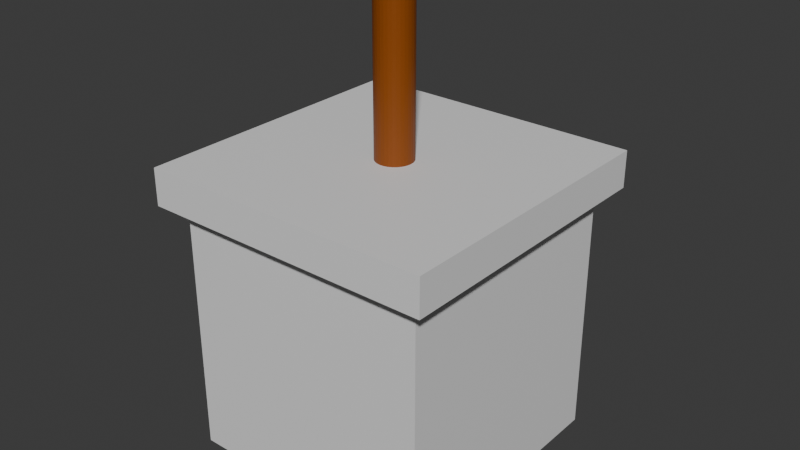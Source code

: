 # Source: counter.blend  (saved by Blender 4.0.36; exported with 4.5.12 LTS)
import bpy
from mathutils import Matrix  # noqa: F401  (used for matrix-valued properties, if any)

bpy.ops.wm.read_factory_settings(use_empty=True)
scene = bpy.context.scene
scene.name = 'Scene'

# ---- collections
col_collection = bpy.data.collections.new('Collection'); scene.collection.children.link(col_collection)

# ---- materials (node trees are filled in below, after node groups)
mat_counterwhite = bpy.data.materials.new('counterwhite')
mat_counterwhite.use_transparent_shadow = False
mat_proteinbrown = bpy.data.materials.new('proteinbrown')
mat_proteinbrown.use_transparent_shadow = False
mat_capred = bpy.data.materials.new('capred')
mat_capred.use_transparent_shadow = False
mat_cupboardhandle = bpy.data.materials.new('cupboardhandle')
mat_cupboardhandle.use_transparent_shadow = False
mat_cupboarddoor = bpy.data.materials.new('cupboarddoor')
mat_cupboarddoor.use_transparent_shadow = False

# ---- material node trees
mat_counterwhite.use_nodes = True; mat_counterwhite.node_tree.nodes.clear()
_N = mat_counterwhite.node_tree.nodes; _L = mat_counterwhite.node_tree.links
n0 = _N.new('ShaderNodeBsdfPrincipled'); n0.name = 'Principled BSDF'; n0.location = (10, 300)
n0.inputs[3].default_value = 1.45
n1 = _N.new('ShaderNodeOutputMaterial'); n1.name = 'Material Output'; n1.location = (300, 300)
_L.new(n0.outputs[0], n1.inputs[0])
n1.is_active_output = True
mat_proteinbrown.use_nodes = True; mat_proteinbrown.node_tree.nodes.clear()
_N = mat_proteinbrown.node_tree.nodes; _L = mat_proteinbrown.node_tree.links
n0 = _N.new('ShaderNodeBsdfPrincipled'); n0.name = 'Principled BSDF'; n0.location = (10, 300)
n0.inputs[0].default_value = (0.2582, 0.05951, 0.0003035, 1.0)
n0.inputs[3].default_value = 1.45
n1 = _N.new('ShaderNodeOutputMaterial'); n1.name = 'Material Output'; n1.location = (300, 300)
_L.new(n0.outputs[0], n1.inputs[0])
n1.is_active_output = True
mat_capred.use_nodes = True; mat_capred.node_tree.nodes.clear()
_N = mat_capred.node_tree.nodes; _L = mat_capred.node_tree.links
n0 = _N.new('ShaderNodeBsdfPrincipled'); n0.name = 'Principled BSDF'; n0.location = (10, 300)
n0.inputs[0].default_value = (0.8, 0.005009, 0.005351, 1.0)
n0.inputs[3].default_value = 1.45
n1 = _N.new('ShaderNodeOutputMaterial'); n1.name = 'Material Output'; n1.location = (300, 300)
_L.new(n0.outputs[0], n1.inputs[0])
n1.is_active_output = True
mat_cupboardhandle.use_nodes = True; mat_cupboardhandle.node_tree.nodes.clear()
_N = mat_cupboardhandle.node_tree.nodes; _L = mat_cupboardhandle.node_tree.links
n0 = _N.new('ShaderNodeBsdfPrincipled'); n0.name = 'Principled BSDF'; n0.location = (10, 300)
n0.inputs[0].default_value = (0.0, 0.0, 0.0, 1.0)
n0.inputs[3].default_value = 1.45
n1 = _N.new('ShaderNodeOutputMaterial'); n1.name = 'Material Output'; n1.location = (300, 300)
_L.new(n0.outputs[0], n1.inputs[0])
n1.is_active_output = True
mat_cupboarddoor.use_nodes = True; mat_cupboarddoor.node_tree.nodes.clear()
_N = mat_cupboarddoor.node_tree.nodes; _L = mat_cupboarddoor.node_tree.links
n0 = _N.new('ShaderNodeBsdfPrincipled'); n0.name = 'Principled BSDF'; n0.location = (10, 300)
n0.inputs[0].default_value = (0.1248, 0.1248, 0.1248, 1.0)
n0.inputs[3].default_value = 1.45
n1 = _N.new('ShaderNodeOutputMaterial'); n1.name = 'Material Output'; n1.location = (300, 300)
_L.new(n0.outputs[0], n1.inputs[0])
n1.is_active_output = True

# ---- world
world_world = bpy.data.worlds.new('World'); scene.world = world_world
world_world.use_nodes = True; world_world.node_tree.nodes.clear()
_N = world_world.node_tree.nodes; _L = world_world.node_tree.links
n0 = _N.new('ShaderNodeOutputWorld'); n0.name = 'World Output'; n0.location = (300, 300)
n1 = _N.new('ShaderNodeBackground'); n1.name = 'Background'; n1.location = (10, 300)
n1.inputs[0].default_value = (0.05088, 0.05088, 0.05088, 1.0)
_L.new(n1.outputs[0], n0.inputs[0])
n0.is_active_output = True
world_world.color = (0.05088, 0.05088, 0.05088)
world_world.use_sun_shadow = False
world_world.sun_shadow_jitter_overblur = 0.0

# ---- meshes
me_cube = bpy.data.meshes.new('Cube')
me_cube.from_pydata([(-1.0, -1.0, -1.0), (-1.0, -1.0, 1.0), (-1.0, 1.0, -1.0), (-1.0, 1.0, 1.0), (1.0, -1.0, -1.0), (1.0, -1.0, 1.0), (1.0, 1.0, -1.0), (1.0, 1.0, 1.0)], [], [(0, 1, 3, 2), (2, 3, 7, 6), (6, 7, 5, 4), (4, 5, 1, 0), (2, 6, 4, 0), (7, 3, 1, 5)])
_uv = me_cube.uv_layers.new(name='UVMap')
_uv.uv.foreach_set('vector', [0.375, 0.0, 0.625, 0.0, 0.625, 0.25, 0.375, 0.25, 0.375, 0.25, 0.625, 0.25, 0.625, 0.5, 0.375, 0.5, 0.375, 0.5, 0.625, 0.5, 0.625, 0.75, 0.375, 0.75, 0.375, 0.75, 0.625, 0.75, 0.625, 1.0, 0.375, 1.0, 0.125, 0.5, 0.375, 0.5, 0.375, 0.75, 0.125, 0.75, 0.625, 0.5, 0.875, 0.5, 0.875, 0.75, 0.625, 0.75])
me_cube.materials.append(mat_counterwhite)
me_cube.update()
me_cube_001 = bpy.data.meshes.new('Cube.001')
me_cube_001.from_pydata([(-1.0, -1.0, -1.0), (-1.0, -1.0, 1.0), (-1.0, 1.0, -1.0), (-1.0, 1.0, 1.0), (1.0, -1.0, -1.0), (1.0, -1.0, 1.0), (1.0, 1.0, -1.0), (1.0, 1.0, 1.0)], [], [(0, 1, 3, 2), (2, 3, 7, 6), (6, 7, 5, 4), (4, 5, 1, 0), (2, 6, 4, 0), (7, 3, 1, 5)])
_uv = me_cube_001.uv_layers.new(name='UVMap')
_uv.uv.foreach_set('vector', [0.375, 0.0, 0.625, 0.0, 0.625, 0.25, 0.375, 0.25, 0.375, 0.25, 0.625, 0.25, 0.625, 0.5, 0.375, 0.5, 0.375, 0.5, 0.625, 0.5, 0.625, 0.75, 0.375, 0.75, 0.375, 0.75, 0.625, 0.75, 0.625, 1.0, 0.375, 1.0, 0.125, 0.5, 0.375, 0.5, 0.375, 0.75, 0.125, 0.75, 0.625, 0.5, 0.875, 0.5, 0.875, 0.75, 0.625, 0.75])
me_cube_001.materials.append(mat_counterwhite)
me_cube_001.update()
me_cylinder = bpy.data.meshes.new('Cylinder')
me_cylinder.from_pydata([(0.0, 1.0, -1.0), (0.0, 1.0, 1.0), (0.1951, 0.9808, -1.0), (0.1951, 0.9808, 1.0), (0.3827, 0.9239, -1.0), (0.3827, 0.9239, 1.0), (0.5556, 0.8315, -1.0), (0.5556, 0.8315, 1.0), (0.7071, 0.7071, -1.0), (0.7071, 0.7071, 1.0), (0.8315, 0.5556, -1.0), (0.8315, 0.5556, 1.0), (0.9239, 0.3827, -1.0), (0.9239, 0.3827, 1.0), (0.9808, 0.1951, -1.0), (0.9808, 0.1951, 1.0), (1.0, 0.0, -1.0), (1.0, 0.0, 1.0), (0.9808, -0.1951, -1.0), (0.9808, -0.1951, 1.0), (0.9239, -0.3827, -1.0), (0.9239, -0.3827, 1.0), (0.8315, -0.5556, -1.0), (0.8315, -0.5556, 1.0), (0.7071, -0.7071, -1.0), (0.7071, -0.7071, 1.0), (0.5556, -0.8315, -1.0), (0.5556, -0.8315, 1.0), (0.3827, -0.9239, -1.0), (0.3827, -0.9239, 1.0), (0.1951, -0.9808, -1.0), (0.1951, -0.9808, 1.0), (0.0, -1.0, -1.0), (0.0, -1.0, 1.0), (-0.1951, -0.9808, -1.0), (-0.1951, -0.9808, 1.0), (-0.3827, -0.9239, -1.0), (-0.3827, -0.9239, 1.0), (-0.5556, -0.8315, -1.0), (-0.5556, -0.8315, 1.0), (-0.7071, -0.7071, -1.0), (-0.7071, -0.7071, 1.0), (-0.8315, -0.5556, -1.0), (-0.8315, -0.5556, 1.0), (-0.9239, -0.3827, -1.0), (-0.9239, -0.3827, 1.0), (-0.9808, -0.1951, -1.0), (-0.9808, -0.1951, 1.0), (-1.0, 0.0, -1.0), (-1.0, 0.0, 1.0), (-0.9808, 0.1951, -1.0), (-0.9808, 0.1951, 1.0), (-0.9239, 0.3827, -1.0), (-0.9239, 0.3827, 1.0), (-0.8315, 0.5556, -1.0), (-0.8315, 0.5556, 1.0), (-0.7071, 0.7071, -1.0), (-0.7071, 0.7071, 1.0), (-0.5556, 0.8315, -1.0), (-0.5556, 0.8315, 1.0), (-0.3827, 0.9239, -1.0), (-0.3827, 0.9239, 1.0), (-0.1951, 0.9808, -1.0), (-0.1951, 0.9808, 1.0)], [], [(0, 1, 3, 2), (2, 3, 5, 4), (4, 5, 7, 6), (6, 7, 9, 8), (8, 9, 11, 10), (10, 11, 13, 12), (12, 13, 15, 14), (14, 15, 17, 16), (16, 17, 19, 18), (18, 19, 21, 20), (20, 21, 23, 22), (22, 23, 25, 24), (24, 25, 27, 26), (26, 27, 29, 28), (28, 29, 31, 30), (30, 31, 33, 32), (32, 33, 35, 34), (34, 35, 37, 36), (36, 37, 39, 38), (38, 39, 41, 40), (40, 41, 43, 42), (42, 43, 45, 44), (44, 45, 47, 46), (46, 47, 49, 48), (48, 49, 51, 50), (50, 51, 53, 52), (52, 53, 55, 54), (54, 55, 57, 56), (56, 57, 59, 58), (58, 59, 61, 60), (3, 1, 63, 61, 59, 57, 55, 53, 51, 49, 47, 45, 43, 41, 39, 37, 35, 33, 31, 29, 27, 25, 23, 21, 19, 17, 15, 13, 11, 9, 7, 5), (60, 61, 63, 62), (62, 63, 1, 0), (0, 2, 4, 6, 8, 10, 12, 14, 16, 18, 20, 22, 24, 26, 28, 30, 32, 34, 36, 38, 40, 42, 44, 46, 48, 50, 52, 54, 56, 58, 60, 62)])
_uv = me_cylinder.uv_layers.new(name='UVMap')
_uv.uv.foreach_set('vector', [1.0, 0.5, 1.0, 1.0, 0.9688, 1.0, 0.9688, 0.5, 0.9688, 0.5, 0.9688, 1.0, 0.9375, 1.0, 0.9375, 0.5, 0.9375, 0.5, 0.9375, 1.0, 0.9062, 1.0, 0.9062, 0.5, 0.9062, 0.5, 0.9062, 1.0, 0.875, 1.0, 0.875, 0.5, 0.875, 0.5, 0.875, 1.0, 0.8438, 1.0, 0.8438, 0.5, 0.8438, 0.5, 0.8438, 1.0, 0.8125, 1.0, 0.8125, 0.5, 0.8125, 0.5, 0.8125, 1.0, 0.7812, 1.0, 0.7812, 0.5, 0.7812, 0.5, 0.7812, 1.0, 0.75, 1.0, 0.75, 0.5, 0.75, 0.5, 0.75, 1.0, 0.7188, 1.0, 0.7188, 0.5, 0.7188, 0.5, 0.7188, 1.0, 0.6875, 1.0, 0.6875, 0.5, 0.6875, 0.5, 0.6875, 1.0, 0.6562, 1.0, 0.6562, 0.5, 0.6562, 0.5, 0.6562, 1.0, 0.625, 1.0, 0.625, 0.5, 0.625, 0.5, 0.625, 1.0, 0.5938, 1.0, 0.5938, 0.5, 0.5938, 0.5, 0.5938, 1.0, 0.5625, 1.0, 0.5625, 0.5, 0.5625, 0.5, 0.5625, 1.0, 0.5312, 1.0, 0.5312, 0.5, 0.5312, 0.5, 0.5312, 1.0, 0.5, 1.0, 0.5, 0.5, 0.5, 0.5, 0.5, 1.0, 0.4688, 1.0, 0.4688, 0.5, 0.4688, 0.5, 0.4688, 1.0, 0.4375, 1.0, 0.4375, 0.5, 0.4375, 0.5, 0.4375, 1.0, 0.4062, 1.0, 0.4062, 0.5, 0.4062, 0.5, 0.4062, 1.0, 0.375, 1.0, 0.375, 0.5, 0.375, 0.5, 0.375, 1.0, 0.3438, 1.0, 0.3438, 0.5, 0.3438, 0.5, 0.3438, 1.0, 0.3125, 1.0, 0.3125, 0.5, 0.3125, 0.5, 0.3125, 1.0, 0.2812, 1.0, 0.2812, 0.5, 0.2812, 0.5, 0.2812, 1.0, 0.25, 1.0, 0.25, 0.5, 0.25, 0.5, 0.25, 1.0, 0.2188, 1.0, 0.2188, 0.5, 0.2188, 0.5, 0.2188, 1.0, 0.1875, 1.0, 0.1875, 0.5, 0.1875, 0.5, 0.1875, 1.0, 0.1562, 1.0, 0.1562, 0.5, 0.1562, 0.5, 0.1562, 1.0, 0.125, 1.0, 0.125, 0.5, 0.125, 0.5, 0.125, 1.0, 0.09375, 1.0, 0.09375, 0.5, 0.09375, 0.5, 0.09375, 1.0, 0.0625, 1.0, 0.0625, 0.5, 0.2968, 0.4854, 0.25, 0.49, 0.2032, 0.4854, 0.1582, 0.4717, 0.1167, 0.4496, 0.08029, 0.4197, 0.05045, 0.3833, 0.02827, 0.3418, 0.01461, 0.2968, 0.01, 0.25, 0.01461, 0.2032, 0.02827, 0.1582, 0.05045, 0.1167, 0.08029, 0.08029, 0.1167, 0.05045, 0.1582, 0.02827, 0.2032, 0.01461, 0.25, 0.01, 0.2968, 0.01461, 0.3418, 0.02827, 0.3833, 0.05045, 0.4197, 0.08029, 0.4496, 0.1167, 0.4717, 0.1582, 0.4854, 0.2032, 0.49, 0.25, 0.4854, 0.2968, 0.4717, 0.3418, 0.4496, 0.3833, 0.4197, 0.4197, 0.3833, 0.4496, 0.3418, 0.4717, 0.0625, 0.5, 0.0625, 1.0, 0.03125, 1.0, 0.03125, 0.5, 0.03125, 0.5, 0.03125, 1.0, 0.0, 1.0, 0.0, 0.5, 0.75, 0.49, 0.7968, 0.4854, 0.8418, 0.4717, 0.8833, 0.4496, 0.9197, 0.4197, 0.9496, 0.3833, 0.9717, 0.3418, 0.9854, 0.2968, 0.99, 0.25, 0.9854, 0.2032, 0.9717, 0.1582, 0.9496, 0.1167, 0.9197, 0.08029, 0.8833, 0.05045, 0.8418, 0.02827, 0.7968, 0.01461, 0.75, 0.01, 0.7032, 0.01461, 0.6582, 0.02827, 0.6167, 0.05045, 0.5803, 0.08029, 0.5504, 0.1167, 0.5283, 0.1582, 0.5146, 0.2032, 0.51, 0.25, 0.5146, 0.2968, 0.5283, 0.3418, 0.5504, 0.3833, 0.5803, 0.4197, 0.6167, 0.4496, 0.6582, 0.4717, 0.7032, 0.4854])
me_cylinder.materials.append(mat_proteinbrown)
me_cylinder.update()
me_cylinder_001 = bpy.data.meshes.new('Cylinder.001')
me_cylinder_001.from_pydata([(0.0, 1.0, -1.0), (0.0, 1.0, 1.0), (0.1951, 0.9808, -1.0), (0.1951, 0.9808, 1.0), (0.3827, 0.9239, -1.0), (0.3827, 0.9239, 1.0), (0.5556, 0.8315, -1.0), (0.5556, 0.8315, 1.0), (0.7071, 0.7071, -1.0), (0.7071, 0.7071, 1.0), (0.8315, 0.5556, -1.0), (0.8315, 0.5556, 1.0), (0.9239, 0.3827, -1.0), (0.9239, 0.3827, 1.0), (0.9808, 0.1951, -1.0), (0.9808, 0.1951, 1.0), (1.0, 0.0, -1.0), (1.0, 0.0, 1.0), (0.9808, -0.1951, -1.0), (0.9808, -0.1951, 1.0), (0.9239, -0.3827, -1.0), (0.9239, -0.3827, 1.0), (0.8315, -0.5556, -1.0), (0.8315, -0.5556, 1.0), (0.7071, -0.7071, -1.0), (0.7071, -0.7071, 1.0), (0.5556, -0.8315, -1.0), (0.5556, -0.8315, 1.0), (0.3827, -0.9239, -1.0), (0.3827, -0.9239, 1.0), (0.1951, -0.9808, -1.0), (0.1951, -0.9808, 1.0), (0.0, -1.0, -1.0), (0.0, -1.0, 1.0), (-0.1951, -0.9808, -1.0), (-0.1951, -0.9808, 1.0), (-0.3827, -0.9239, -1.0), (-0.3827, -0.9239, 1.0), (-0.5556, -0.8315, -1.0), (-0.5556, -0.8315, 1.0), (-0.7071, -0.7071, -1.0), (-0.7071, -0.7071, 1.0), (-0.8315, -0.5556, -1.0), (-0.8315, -0.5556, 1.0), (-0.9239, -0.3827, -1.0), (-0.9239, -0.3827, 1.0), (-0.9808, -0.1951, -1.0), (-0.9808, -0.1951, 1.0), (-1.0, 0.0, -1.0), (-1.0, 0.0, 1.0), (-0.9808, 0.1951, -1.0), (-0.9808, 0.1951, 1.0), (-0.9239, 0.3827, -1.0), (-0.9239, 0.3827, 1.0), (-0.8315, 0.5556, -1.0), (-0.8315, 0.5556, 1.0), (-0.7071, 0.7071, -1.0), (-0.7071, 0.7071, 1.0), (-0.5556, 0.8315, -1.0), (-0.5556, 0.8315, 1.0), (-0.3827, 0.9239, -1.0), (-0.3827, 0.9239, 1.0), (-0.1951, 0.9808, -1.0), (-0.1951, 0.9808, 1.0)], [], [(0, 1, 3, 2), (2, 3, 5, 4), (4, 5, 7, 6), (6, 7, 9, 8), (8, 9, 11, 10), (10, 11, 13, 12), (12, 13, 15, 14), (14, 15, 17, 16), (16, 17, 19, 18), (18, 19, 21, 20), (20, 21, 23, 22), (22, 23, 25, 24), (24, 25, 27, 26), (26, 27, 29, 28), (28, 29, 31, 30), (30, 31, 33, 32), (32, 33, 35, 34), (34, 35, 37, 36), (36, 37, 39, 38), (38, 39, 41, 40), (40, 41, 43, 42), (42, 43, 45, 44), (44, 45, 47, 46), (46, 47, 49, 48), (48, 49, 51, 50), (50, 51, 53, 52), (52, 53, 55, 54), (54, 55, 57, 56), (56, 57, 59, 58), (58, 59, 61, 60), (3, 1, 63, 61, 59, 57, 55, 53, 51, 49, 47, 45, 43, 41, 39, 37, 35, 33, 31, 29, 27, 25, 23, 21, 19, 17, 15, 13, 11, 9, 7, 5), (60, 61, 63, 62), (62, 63, 1, 0), (0, 2, 4, 6, 8, 10, 12, 14, 16, 18, 20, 22, 24, 26, 28, 30, 32, 34, 36, 38, 40, 42, 44, 46, 48, 50, 52, 54, 56, 58, 60, 62)])
_uv = me_cylinder_001.uv_layers.new(name='UVMap')
_uv.uv.foreach_set('vector', [1.0, 0.5, 1.0, 1.0, 0.9688, 1.0, 0.9688, 0.5, 0.9688, 0.5, 0.9688, 1.0, 0.9375, 1.0, 0.9375, 0.5, 0.9375, 0.5, 0.9375, 1.0, 0.9062, 1.0, 0.9062, 0.5, 0.9062, 0.5, 0.9062, 1.0, 0.875, 1.0, 0.875, 0.5, 0.875, 0.5, 0.875, 1.0, 0.8438, 1.0, 0.8438, 0.5, 0.8438, 0.5, 0.8438, 1.0, 0.8125, 1.0, 0.8125, 0.5, 0.8125, 0.5, 0.8125, 1.0, 0.7812, 1.0, 0.7812, 0.5, 0.7812, 0.5, 0.7812, 1.0, 0.75, 1.0, 0.75, 0.5, 0.75, 0.5, 0.75, 1.0, 0.7188, 1.0, 0.7188, 0.5, 0.7188, 0.5, 0.7188, 1.0, 0.6875, 1.0, 0.6875, 0.5, 0.6875, 0.5, 0.6875, 1.0, 0.6562, 1.0, 0.6562, 0.5, 0.6562, 0.5, 0.6562, 1.0, 0.625, 1.0, 0.625, 0.5, 0.625, 0.5, 0.625, 1.0, 0.5938, 1.0, 0.5938, 0.5, 0.5938, 0.5, 0.5938, 1.0, 0.5625, 1.0, 0.5625, 0.5, 0.5625, 0.5, 0.5625, 1.0, 0.5312, 1.0, 0.5312, 0.5, 0.5312, 0.5, 0.5312, 1.0, 0.5, 1.0, 0.5, 0.5, 0.5, 0.5, 0.5, 1.0, 0.4688, 1.0, 0.4688, 0.5, 0.4688, 0.5, 0.4688, 1.0, 0.4375, 1.0, 0.4375, 0.5, 0.4375, 0.5, 0.4375, 1.0, 0.4062, 1.0, 0.4062, 0.5, 0.4062, 0.5, 0.4062, 1.0, 0.375, 1.0, 0.375, 0.5, 0.375, 0.5, 0.375, 1.0, 0.3438, 1.0, 0.3438, 0.5, 0.3438, 0.5, 0.3438, 1.0, 0.3125, 1.0, 0.3125, 0.5, 0.3125, 0.5, 0.3125, 1.0, 0.2812, 1.0, 0.2812, 0.5, 0.2812, 0.5, 0.2812, 1.0, 0.25, 1.0, 0.25, 0.5, 0.25, 0.5, 0.25, 1.0, 0.2188, 1.0, 0.2188, 0.5, 0.2188, 0.5, 0.2188, 1.0, 0.1875, 1.0, 0.1875, 0.5, 0.1875, 0.5, 0.1875, 1.0, 0.1562, 1.0, 0.1562, 0.5, 0.1562, 0.5, 0.1562, 1.0, 0.125, 1.0, 0.125, 0.5, 0.125, 0.5, 0.125, 1.0, 0.09375, 1.0, 0.09375, 0.5, 0.09375, 0.5, 0.09375, 1.0, 0.0625, 1.0, 0.0625, 0.5, 0.2968, 0.4854, 0.25, 0.49, 0.2032, 0.4854, 0.1582, 0.4717, 0.1167, 0.4496, 0.08029, 0.4197, 0.05045, 0.3833, 0.02827, 0.3418, 0.01461, 0.2968, 0.01, 0.25, 0.01461, 0.2032, 0.02827, 0.1582, 0.05045, 0.1167, 0.08029, 0.08029, 0.1167, 0.05045, 0.1582, 0.02827, 0.2032, 0.01461, 0.25, 0.01, 0.2968, 0.01461, 0.3418, 0.02827, 0.3833, 0.05045, 0.4197, 0.08029, 0.4496, 0.1167, 0.4717, 0.1582, 0.4854, 0.2032, 0.49, 0.25, 0.4854, 0.2968, 0.4717, 0.3418, 0.4496, 0.3833, 0.4197, 0.4197, 0.3833, 0.4496, 0.3418, 0.4717, 0.0625, 0.5, 0.0625, 1.0, 0.03125, 1.0, 0.03125, 0.5, 0.03125, 0.5, 0.03125, 1.0, 0.0, 1.0, 0.0, 0.5, 0.75, 0.49, 0.7968, 0.4854, 0.8418, 0.4717, 0.8833, 0.4496, 0.9197, 0.4197, 0.9496, 0.3833, 0.9717, 0.3418, 0.9854, 0.2968, 0.99, 0.25, 0.9854, 0.2032, 0.9717, 0.1582, 0.9496, 0.1167, 0.9197, 0.08029, 0.8833, 0.05045, 0.8418, 0.02827, 0.7968, 0.01461, 0.75, 0.01, 0.7032, 0.01461, 0.6582, 0.02827, 0.6167, 0.05045, 0.5803, 0.08029, 0.5504, 0.1167, 0.5283, 0.1582, 0.5146, 0.2032, 0.51, 0.25, 0.5146, 0.2968, 0.5283, 0.3418, 0.5504, 0.3833, 0.5803, 0.4197, 0.6167, 0.4496, 0.6582, 0.4717, 0.7032, 0.4854])
me_cylinder_001.materials.append(mat_capred)
me_cylinder_001.update()
me_cube_002 = bpy.data.meshes.new('Cube.002')
me_cube_002.from_pydata([(-1.0, -1.0, -1.0), (-1.0, -1.0, 1.0), (-1.0, 1.0, -1.0), (-1.0, 1.0, 1.0), (1.0, -1.0, -1.0), (1.0, -1.0, 1.0), (1.0, 1.0, -1.0), (1.0, 1.0, 1.0)], [], [(0, 1, 3, 2), (2, 3, 7, 6), (6, 7, 5, 4), (4, 5, 1, 0), (2, 6, 4, 0), (7, 3, 1, 5)])
_uv = me_cube_002.uv_layers.new(name='UVMap')
_uv.uv.foreach_set('vector', [0.375, 0.0, 0.625, 0.0, 0.625, 0.25, 0.375, 0.25, 0.375, 0.25, 0.625, 0.25, 0.625, 0.5, 0.375, 0.5, 0.375, 0.5, 0.625, 0.5, 0.625, 0.75, 0.375, 0.75, 0.375, 0.75, 0.625, 0.75, 0.625, 1.0, 0.375, 1.0, 0.125, 0.5, 0.375, 0.5, 0.375, 0.75, 0.125, 0.75, 0.625, 0.5, 0.875, 0.5, 0.875, 0.75, 0.625, 0.75])
me_cube_002.materials.append(mat_cupboardhandle)
me_cube_002.update()
me_cube_004 = bpy.data.meshes.new('Cube.004')
me_cube_004.from_pydata([(-1.0, -1.0, -1.0), (-1.0, -1.0, 1.0), (-1.0, 1.0, -1.0), (-1.0, 1.0, 1.0), (1.0, -1.0, -1.0), (1.0, -1.0, 1.0), (1.0, 1.0, -1.0), (1.0, 1.0, 1.0)], [], [(0, 1, 3, 2), (2, 3, 7, 6), (6, 7, 5, 4), (4, 5, 1, 0), (2, 6, 4, 0), (7, 3, 1, 5)])
_uv = me_cube_004.uv_layers.new(name='UVMap')
_uv.uv.foreach_set('vector', [0.375, 0.0, 0.625, 0.0, 0.625, 0.25, 0.375, 0.25, 0.375, 0.25, 0.625, 0.25, 0.625, 0.5, 0.375, 0.5, 0.375, 0.5, 0.625, 0.5, 0.625, 0.75, 0.375, 0.75, 0.375, 0.75, 0.625, 0.75, 0.625, 1.0, 0.375, 1.0, 0.125, 0.5, 0.375, 0.5, 0.375, 0.75, 0.125, 0.75, 0.625, 0.5, 0.875, 0.5, 0.875, 0.75, 0.625, 0.75])
me_cube_004.materials.append(mat_cupboarddoor)
me_cube_004.update()
me_cube_005 = bpy.data.meshes.new('Cube.005')
me_cube_005.from_pydata([(-1.0, -1.0, -1.0), (-1.0, -1.0, 1.0), (-1.0, 1.0, -1.0), (-1.0, 1.0, 1.0), (1.0, -1.0, -1.0), (1.0, -1.0, 1.0), (1.0, 1.0, -1.0), (1.0, 1.0, 1.0)], [], [(0, 1, 3, 2), (2, 3, 7, 6), (6, 7, 5, 4), (4, 5, 1, 0), (2, 6, 4, 0), (7, 3, 1, 5)])
_uv = me_cube_005.uv_layers.new(name='UVMap')
_uv.uv.foreach_set('vector', [0.375, 0.0, 0.625, 0.0, 0.625, 0.25, 0.375, 0.25, 0.375, 0.25, 0.625, 0.25, 0.625, 0.5, 0.375, 0.5, 0.375, 0.5, 0.625, 0.5, 0.625, 0.75, 0.375, 0.75, 0.375, 0.75, 0.625, 0.75, 0.625, 1.0, 0.375, 1.0, 0.125, 0.5, 0.375, 0.5, 0.375, 0.75, 0.125, 0.75, 0.625, 0.5, 0.875, 0.5, 0.875, 0.75, 0.625, 0.75])
me_cube_005.materials.append(mat_cupboarddoor)
me_cube_005.update()
me_cube_006 = bpy.data.meshes.new('Cube.006')
me_cube_006.from_pydata([(-1.0, -1.0, -1.0), (-1.0, -1.0, 1.0), (-1.0, 1.0, -1.0), (-1.0, 1.0, 1.0), (1.0, -1.0, -1.0), (1.0, -1.0, 1.0), (1.0, 1.0, -1.0), (1.0, 1.0, 1.0)], [], [(0, 1, 3, 2), (2, 3, 7, 6), (6, 7, 5, 4), (4, 5, 1, 0), (2, 6, 4, 0), (7, 3, 1, 5)])
_uv = me_cube_006.uv_layers.new(name='UVMap')
_uv.uv.foreach_set('vector', [0.375, 0.0, 0.625, 0.0, 0.625, 0.25, 0.375, 0.25, 0.375, 0.25, 0.625, 0.25, 0.625, 0.5, 0.375, 0.5, 0.375, 0.5, 0.625, 0.5, 0.625, 0.75, 0.375, 0.75, 0.375, 0.75, 0.625, 0.75, 0.625, 1.0, 0.375, 1.0, 0.125, 0.5, 0.375, 0.5, 0.375, 0.75, 0.125, 0.75, 0.625, 0.5, 0.875, 0.5, 0.875, 0.75, 0.625, 0.75])
me_cube_006.materials.append(mat_cupboardhandle)
me_cube_006.update()

# ---- objects
ob_cube = bpy.data.objects.new('Cube', me_cube)
ob_cube_001 = bpy.data.objects.new('Cube.001', me_cube_001)
ob_cylinder = bpy.data.objects.new('Cylinder', me_cylinder)
ob_cylinder_001 = bpy.data.objects.new('Cylinder.001', me_cylinder_001)
ob_cube_002 = bpy.data.objects.new('Cube.002', me_cube_002)
ob_cube_004 = bpy.data.objects.new('Cube.004', me_cube_004)
ob_cube_005 = bpy.data.objects.new('Cube.005', me_cube_005)
ob_cube_003 = bpy.data.objects.new('Cube.003', me_cube_006)

# ---- transforms, parenting, visibility, modifiers, constraints
ob_cube.location = (0.0, 0.0, 3.5)
ob_cube.scale = (3.5, 3.5, 3.5)
ob_cube_001.location = (0.0, 0.0, 7.5)
ob_cube_001.scale = (4.0, 4.0, 0.5)
ob_cylinder.location = (0.0, 0.0, 10.0)
ob_cylinder.scale = (0.5, 0.5, 2.0)
ob_cylinder_001.location = (0.0, 0.0, 12.0)
ob_cylinder_001.scale = (0.25, 0.25, 0.3)
ob_cube_002.location = (-0.75, 4.15, 5.5)
ob_cube_002.scale = (0.25, 0.25, 0.6)
ob_cube_004.location = (1.5, 3.7, 3.5)
ob_cube_004.scale = (1.25, 0.2, 3.0)
ob_cube_005.location = (-1.5, 3.7, 3.5)
ob_cube_005.scale = (1.25, 0.2, 3.0)
ob_cube_003.location = (0.75, 4.15, 5.5)
ob_cube_003.scale = (0.25, 0.25, 0.6)

# ---- collection membership
col_collection.objects.link(ob_cube)
col_collection.objects.link(ob_cube_001)
col_collection.objects.link(ob_cylinder)
col_collection.objects.link(ob_cylinder_001)
col_collection.objects.link(ob_cube_002)
col_collection.objects.link(ob_cube_004)
col_collection.objects.link(ob_cube_005)
col_collection.objects.link(ob_cube_003)

# ---- scene / render settings (as saved in the file)
scene.frame_start = 1; scene.frame_end = 250; scene.frame_set(1)
scene.render.engine = 'BLENDER_EEVEE_NEXT'
scene.cycles.sampling_pattern = 'TABULATED_SOBOL'
bpy.context.view_layer.update()

# ---- added for rendering (the .blend has no active camera and no usable light): camera, sun
cam_auto = bpy.data.cameras.new('AutoCamera')
cam_auto.lens = 50.0
cam_auto.sensor_width = 36.0
cam_auto.clip_end = 1000.0
ob_auto_camera = bpy.data.objects.new('AutoCamera', cam_auto)
scene.collection.objects.link(ob_auto_camera)
ob_auto_camera.location = (15.6429, -18.5714, 18.6643)
ob_auto_camera.rotation_euler = (1.09748, -7.21219e-08, 0.694738)
scene.camera = ob_auto_camera
light_auto_sun = bpy.data.lights.new('AutoSun', 'SUN')
light_auto_sun.energy = 3.0
light_auto_sun.angle = 0.0523599
ob_auto_sun = bpy.data.objects.new('AutoSun', light_auto_sun)
scene.collection.objects.link(ob_auto_sun)
ob_auto_sun.rotation_euler = (0.872665, 0.174533, 0.523599)
bpy.context.view_layer.update()
